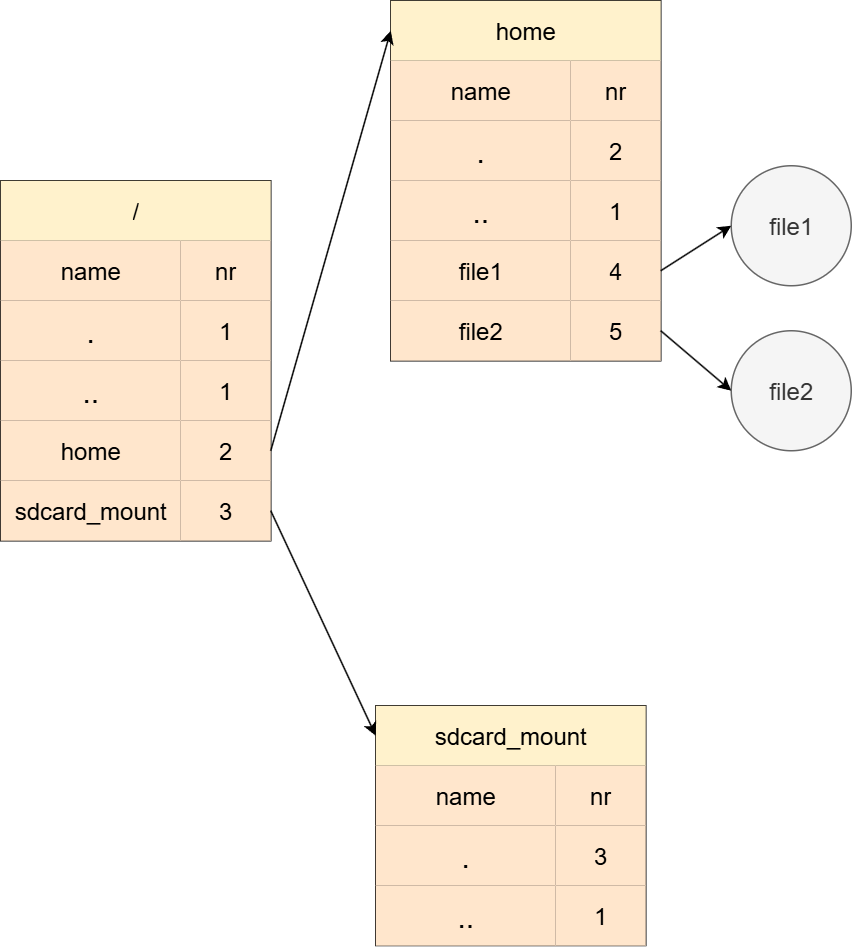

The diagram above was exported from draw.io. Its source (the exported page's mxGraphModel, read from the mxfile embedded in the PNG):
<mxGraphModel dx="1205" dy="773" grid="1" gridSize="10" guides="1" tooltips="1" connect="1" arrows="1" fold="1" page="1" pageScale="1" pageWidth="827" pageHeight="1169" math="0" shadow="0">
  <root>
    <mxCell id="0" />
    <mxCell id="1" parent="0" />
    <mxCell id="dC41f6daLRDeQGRlhNcv-26" value="" style="shape=table;startSize=0;container=1;collapsible=0;childLayout=tableLayout;fontSize=16;" vertex="1" parent="1">
      <mxGeometry x="190" y="370" width="180" height="240" as="geometry" />
    </mxCell>
    <mxCell id="dC41f6daLRDeQGRlhNcv-27" value="" style="shape=tableRow;horizontal=0;startSize=0;swimlaneHead=0;swimlaneBody=0;strokeColor=inherit;top=0;left=0;bottom=0;right=0;collapsible=0;dropTarget=0;fillColor=none;points=[[0,0.5],[1,0.5]];portConstraint=eastwest;fontSize=16;" vertex="1" parent="dC41f6daLRDeQGRlhNcv-26">
      <mxGeometry width="180" height="40" as="geometry" />
    </mxCell>
    <mxCell id="dC41f6daLRDeQGRlhNcv-28" value="/" style="shape=partialRectangle;html=1;whiteSpace=wrap;connectable=0;strokeColor=#d6b656;overflow=hidden;fillColor=#fff2cc;top=0;left=0;bottom=0;right=0;pointerEvents=1;fontSize=16;rowspan=1;colspan=3;" vertex="1" parent="dC41f6daLRDeQGRlhNcv-27">
      <mxGeometry width="180" height="40" as="geometry">
        <mxRectangle width="60" height="40" as="alternateBounds" />
      </mxGeometry>
    </mxCell>
    <mxCell id="dC41f6daLRDeQGRlhNcv-31" value="" style="shape=tableRow;horizontal=0;startSize=0;swimlaneHead=0;swimlaneBody=0;strokeColor=inherit;top=0;left=0;bottom=0;right=0;collapsible=0;dropTarget=0;fillColor=none;points=[[0,0.5],[1,0.5]];portConstraint=eastwest;fontSize=16;" vertex="1" parent="dC41f6daLRDeQGRlhNcv-26">
      <mxGeometry y="40" width="180" height="40" as="geometry" />
    </mxCell>
    <mxCell id="dC41f6daLRDeQGRlhNcv-32" value="name" style="shape=partialRectangle;html=1;whiteSpace=wrap;connectable=0;strokeColor=#d79b00;overflow=hidden;fillColor=#ffe6cc;top=0;left=0;bottom=0;right=0;pointerEvents=1;fontSize=16;rowspan=1;colspan=2;" vertex="1" parent="dC41f6daLRDeQGRlhNcv-31">
      <mxGeometry width="120" height="40" as="geometry">
        <mxRectangle width="60" height="40" as="alternateBounds" />
      </mxGeometry>
    </mxCell>
    <mxCell id="dC41f6daLRDeQGRlhNcv-34" value="nr" style="shape=partialRectangle;html=1;whiteSpace=wrap;connectable=0;strokeColor=#d79b00;overflow=hidden;fillColor=#ffe6cc;top=0;left=0;bottom=0;right=0;pointerEvents=1;fontSize=16;" vertex="1" parent="dC41f6daLRDeQGRlhNcv-31">
      <mxGeometry x="120" width="60" height="40" as="geometry">
        <mxRectangle width="60" height="40" as="alternateBounds" />
      </mxGeometry>
    </mxCell>
    <mxCell id="dC41f6daLRDeQGRlhNcv-35" value="" style="shape=tableRow;horizontal=0;startSize=0;swimlaneHead=0;swimlaneBody=0;strokeColor=inherit;top=0;left=0;bottom=0;right=0;collapsible=0;dropTarget=0;fillColor=none;points=[[0,0.5],[1,0.5]];portConstraint=eastwest;fontSize=16;" vertex="1" parent="dC41f6daLRDeQGRlhNcv-26">
      <mxGeometry y="80" width="180" height="40" as="geometry" />
    </mxCell>
    <mxCell id="dC41f6daLRDeQGRlhNcv-36" value="." style="shape=partialRectangle;html=1;whiteSpace=wrap;connectable=0;strokeColor=#d79b00;overflow=hidden;fillColor=#ffe6cc;top=0;left=0;bottom=0;right=0;pointerEvents=1;fontSize=20;rowspan=1;colspan=2;" vertex="1" parent="dC41f6daLRDeQGRlhNcv-35">
      <mxGeometry width="120" height="40" as="geometry">
        <mxRectangle width="60" height="40" as="alternateBounds" />
      </mxGeometry>
    </mxCell>
    <mxCell id="dC41f6daLRDeQGRlhNcv-38" value="1" style="shape=partialRectangle;html=1;whiteSpace=wrap;connectable=0;strokeColor=#d79b00;overflow=hidden;fillColor=#ffe6cc;top=0;left=0;bottom=0;right=0;pointerEvents=1;fontSize=16;" vertex="1" parent="dC41f6daLRDeQGRlhNcv-35">
      <mxGeometry x="120" width="60" height="40" as="geometry">
        <mxRectangle width="60" height="40" as="alternateBounds" />
      </mxGeometry>
    </mxCell>
    <mxCell id="dC41f6daLRDeQGRlhNcv-39" style="shape=tableRow;horizontal=0;startSize=0;swimlaneHead=0;swimlaneBody=0;strokeColor=inherit;top=0;left=0;bottom=0;right=0;collapsible=0;dropTarget=0;fillColor=none;points=[[0,0.5],[1,0.5]];portConstraint=eastwest;fontSize=16;" vertex="1" parent="dC41f6daLRDeQGRlhNcv-26">
      <mxGeometry y="120" width="180" height="40" as="geometry" />
    </mxCell>
    <mxCell id="dC41f6daLRDeQGRlhNcv-40" value=".." style="shape=partialRectangle;html=1;whiteSpace=wrap;connectable=0;strokeColor=#d79b00;overflow=hidden;fillColor=#ffe6cc;top=0;left=0;bottom=0;right=0;pointerEvents=1;fontSize=20;rowspan=1;colspan=2;" vertex="1" parent="dC41f6daLRDeQGRlhNcv-39">
      <mxGeometry width="120" height="40" as="geometry">
        <mxRectangle width="60" height="40" as="alternateBounds" />
      </mxGeometry>
    </mxCell>
    <mxCell id="dC41f6daLRDeQGRlhNcv-42" value="1" style="shape=partialRectangle;html=1;whiteSpace=wrap;connectable=0;strokeColor=#d79b00;overflow=hidden;fillColor=#ffe6cc;top=0;left=0;bottom=0;right=0;pointerEvents=1;fontSize=16;" vertex="1" parent="dC41f6daLRDeQGRlhNcv-39">
      <mxGeometry x="120" width="60" height="40" as="geometry">
        <mxRectangle width="60" height="40" as="alternateBounds" />
      </mxGeometry>
    </mxCell>
    <mxCell id="dC41f6daLRDeQGRlhNcv-43" style="shape=tableRow;horizontal=0;startSize=0;swimlaneHead=0;swimlaneBody=0;strokeColor=inherit;top=0;left=0;bottom=0;right=0;collapsible=0;dropTarget=0;fillColor=none;points=[[0,0.5],[1,0.5]];portConstraint=eastwest;fontSize=16;" vertex="1" parent="dC41f6daLRDeQGRlhNcv-26">
      <mxGeometry y="160" width="180" height="40" as="geometry" />
    </mxCell>
    <mxCell id="dC41f6daLRDeQGRlhNcv-44" value="home" style="shape=partialRectangle;html=1;whiteSpace=wrap;connectable=0;strokeColor=#d79b00;overflow=hidden;fillColor=#ffe6cc;top=0;left=0;bottom=0;right=0;pointerEvents=1;fontSize=16;rowspan=1;colspan=2;" vertex="1" parent="dC41f6daLRDeQGRlhNcv-43">
      <mxGeometry width="120" height="40" as="geometry">
        <mxRectangle width="60" height="40" as="alternateBounds" />
      </mxGeometry>
    </mxCell>
    <mxCell id="dC41f6daLRDeQGRlhNcv-46" value="2" style="shape=partialRectangle;html=1;whiteSpace=wrap;connectable=0;strokeColor=#d79b00;overflow=hidden;fillColor=#ffe6cc;top=0;left=0;bottom=0;right=0;pointerEvents=1;fontSize=16;" vertex="1" parent="dC41f6daLRDeQGRlhNcv-43">
      <mxGeometry x="120" width="60" height="40" as="geometry">
        <mxRectangle width="60" height="40" as="alternateBounds" />
      </mxGeometry>
    </mxCell>
    <mxCell id="dC41f6daLRDeQGRlhNcv-47" style="shape=tableRow;horizontal=0;startSize=0;swimlaneHead=0;swimlaneBody=0;strokeColor=inherit;top=0;left=0;bottom=0;right=0;collapsible=0;dropTarget=0;fillColor=none;points=[[0,0.5],[1,0.5]];portConstraint=eastwest;fontSize=16;" vertex="1" parent="dC41f6daLRDeQGRlhNcv-26">
      <mxGeometry y="200" width="180" height="40" as="geometry" />
    </mxCell>
    <mxCell id="dC41f6daLRDeQGRlhNcv-48" value="sdcard_mount" style="shape=partialRectangle;html=1;whiteSpace=wrap;connectable=0;strokeColor=#d79b00;overflow=hidden;fillColor=#ffe6cc;top=0;left=0;bottom=0;right=0;pointerEvents=1;fontSize=16;rowspan=1;colspan=2;" vertex="1" parent="dC41f6daLRDeQGRlhNcv-47">
      <mxGeometry width="120" height="40" as="geometry">
        <mxRectangle width="60" height="40" as="alternateBounds" />
      </mxGeometry>
    </mxCell>
    <mxCell id="dC41f6daLRDeQGRlhNcv-50" value="3" style="shape=partialRectangle;html=1;whiteSpace=wrap;connectable=0;strokeColor=#d79b00;overflow=hidden;fillColor=#ffe6cc;top=0;left=0;bottom=0;right=0;pointerEvents=1;fontSize=16;" vertex="1" parent="dC41f6daLRDeQGRlhNcv-47">
      <mxGeometry x="120" width="60" height="40" as="geometry">
        <mxRectangle width="60" height="40" as="alternateBounds" />
      </mxGeometry>
    </mxCell>
    <mxCell id="dC41f6daLRDeQGRlhNcv-51" value="" style="shape=table;startSize=0;container=1;collapsible=0;childLayout=tableLayout;fontSize=16;" vertex="1" parent="1">
      <mxGeometry x="450" y="250" width="180" height="240" as="geometry" />
    </mxCell>
    <mxCell id="dC41f6daLRDeQGRlhNcv-52" value="" style="shape=tableRow;horizontal=0;startSize=0;swimlaneHead=0;swimlaneBody=0;strokeColor=inherit;top=0;left=0;bottom=0;right=0;collapsible=0;dropTarget=0;fillColor=none;points=[[0,0.5],[1,0.5]];portConstraint=eastwest;fontSize=16;" vertex="1" parent="dC41f6daLRDeQGRlhNcv-51">
      <mxGeometry width="180" height="40" as="geometry" />
    </mxCell>
    <mxCell id="dC41f6daLRDeQGRlhNcv-53" value="home" style="shape=partialRectangle;html=1;whiteSpace=wrap;connectable=0;strokeColor=#d6b656;overflow=hidden;fillColor=#fff2cc;top=0;left=0;bottom=0;right=0;pointerEvents=1;fontSize=16;rowspan=1;colspan=3;" vertex="1" parent="dC41f6daLRDeQGRlhNcv-52">
      <mxGeometry width="180" height="40" as="geometry">
        <mxRectangle width="60" height="40" as="alternateBounds" />
      </mxGeometry>
    </mxCell>
    <mxCell id="dC41f6daLRDeQGRlhNcv-56" value="" style="shape=tableRow;horizontal=0;startSize=0;swimlaneHead=0;swimlaneBody=0;strokeColor=inherit;top=0;left=0;bottom=0;right=0;collapsible=0;dropTarget=0;fillColor=none;points=[[0,0.5],[1,0.5]];portConstraint=eastwest;fontSize=16;" vertex="1" parent="dC41f6daLRDeQGRlhNcv-51">
      <mxGeometry y="40" width="180" height="40" as="geometry" />
    </mxCell>
    <mxCell id="dC41f6daLRDeQGRlhNcv-57" value="name" style="shape=partialRectangle;html=1;whiteSpace=wrap;connectable=0;strokeColor=#d79b00;overflow=hidden;fillColor=#ffe6cc;top=0;left=0;bottom=0;right=0;pointerEvents=1;fontSize=16;rowspan=1;colspan=2;" vertex="1" parent="dC41f6daLRDeQGRlhNcv-56">
      <mxGeometry width="120" height="40" as="geometry">
        <mxRectangle width="60" height="40" as="alternateBounds" />
      </mxGeometry>
    </mxCell>
    <mxCell id="dC41f6daLRDeQGRlhNcv-59" value="nr" style="shape=partialRectangle;html=1;whiteSpace=wrap;connectable=0;strokeColor=#d79b00;overflow=hidden;fillColor=#ffe6cc;top=0;left=0;bottom=0;right=0;pointerEvents=1;fontSize=16;" vertex="1" parent="dC41f6daLRDeQGRlhNcv-56">
      <mxGeometry x="120" width="60" height="40" as="geometry">
        <mxRectangle width="60" height="40" as="alternateBounds" />
      </mxGeometry>
    </mxCell>
    <mxCell id="dC41f6daLRDeQGRlhNcv-60" value="" style="shape=tableRow;horizontal=0;startSize=0;swimlaneHead=0;swimlaneBody=0;strokeColor=inherit;top=0;left=0;bottom=0;right=0;collapsible=0;dropTarget=0;fillColor=none;points=[[0,0.5],[1,0.5]];portConstraint=eastwest;fontSize=16;" vertex="1" parent="dC41f6daLRDeQGRlhNcv-51">
      <mxGeometry y="80" width="180" height="40" as="geometry" />
    </mxCell>
    <mxCell id="dC41f6daLRDeQGRlhNcv-61" value="." style="shape=partialRectangle;html=1;whiteSpace=wrap;connectable=0;strokeColor=#d79b00;overflow=hidden;fillColor=#ffe6cc;top=0;left=0;bottom=0;right=0;pointerEvents=1;fontSize=20;rowspan=1;colspan=2;" vertex="1" parent="dC41f6daLRDeQGRlhNcv-60">
      <mxGeometry width="120" height="40" as="geometry">
        <mxRectangle width="60" height="40" as="alternateBounds" />
      </mxGeometry>
    </mxCell>
    <mxCell id="dC41f6daLRDeQGRlhNcv-63" value="2" style="shape=partialRectangle;html=1;whiteSpace=wrap;connectable=0;strokeColor=#d79b00;overflow=hidden;fillColor=#ffe6cc;top=0;left=0;bottom=0;right=0;pointerEvents=1;fontSize=16;" vertex="1" parent="dC41f6daLRDeQGRlhNcv-60">
      <mxGeometry x="120" width="60" height="40" as="geometry">
        <mxRectangle width="60" height="40" as="alternateBounds" />
      </mxGeometry>
    </mxCell>
    <mxCell id="dC41f6daLRDeQGRlhNcv-64" style="shape=tableRow;horizontal=0;startSize=0;swimlaneHead=0;swimlaneBody=0;strokeColor=inherit;top=0;left=0;bottom=0;right=0;collapsible=0;dropTarget=0;fillColor=none;points=[[0,0.5],[1,0.5]];portConstraint=eastwest;fontSize=16;" vertex="1" parent="dC41f6daLRDeQGRlhNcv-51">
      <mxGeometry y="120" width="180" height="40" as="geometry" />
    </mxCell>
    <mxCell id="dC41f6daLRDeQGRlhNcv-65" value=".." style="shape=partialRectangle;html=1;whiteSpace=wrap;connectable=0;strokeColor=#d79b00;overflow=hidden;fillColor=#ffe6cc;top=0;left=0;bottom=0;right=0;pointerEvents=1;fontSize=20;rowspan=1;colspan=2;" vertex="1" parent="dC41f6daLRDeQGRlhNcv-64">
      <mxGeometry width="120" height="40" as="geometry">
        <mxRectangle width="60" height="40" as="alternateBounds" />
      </mxGeometry>
    </mxCell>
    <mxCell id="dC41f6daLRDeQGRlhNcv-67" value="1" style="shape=partialRectangle;html=1;whiteSpace=wrap;connectable=0;strokeColor=#d79b00;overflow=hidden;fillColor=#ffe6cc;top=0;left=0;bottom=0;right=0;pointerEvents=1;fontSize=16;" vertex="1" parent="dC41f6daLRDeQGRlhNcv-64">
      <mxGeometry x="120" width="60" height="40" as="geometry">
        <mxRectangle width="60" height="40" as="alternateBounds" />
      </mxGeometry>
    </mxCell>
    <mxCell id="dC41f6daLRDeQGRlhNcv-68" style="shape=tableRow;horizontal=0;startSize=0;swimlaneHead=0;swimlaneBody=0;strokeColor=inherit;top=0;left=0;bottom=0;right=0;collapsible=0;dropTarget=0;fillColor=none;points=[[0,0.5],[1,0.5]];portConstraint=eastwest;fontSize=16;" vertex="1" parent="dC41f6daLRDeQGRlhNcv-51">
      <mxGeometry y="160" width="180" height="40" as="geometry" />
    </mxCell>
    <mxCell id="dC41f6daLRDeQGRlhNcv-69" value="file1" style="shape=partialRectangle;html=1;whiteSpace=wrap;connectable=0;strokeColor=#d79b00;overflow=hidden;fillColor=#ffe6cc;top=0;left=0;bottom=0;right=0;pointerEvents=1;fontSize=16;rowspan=1;colspan=2;" vertex="1" parent="dC41f6daLRDeQGRlhNcv-68">
      <mxGeometry width="120" height="40" as="geometry">
        <mxRectangle width="60" height="40" as="alternateBounds" />
      </mxGeometry>
    </mxCell>
    <mxCell id="dC41f6daLRDeQGRlhNcv-71" value="4" style="shape=partialRectangle;html=1;whiteSpace=wrap;connectable=0;strokeColor=#d79b00;overflow=hidden;fillColor=#ffe6cc;top=0;left=0;bottom=0;right=0;pointerEvents=1;fontSize=16;" vertex="1" parent="dC41f6daLRDeQGRlhNcv-68">
      <mxGeometry x="120" width="60" height="40" as="geometry">
        <mxRectangle width="60" height="40" as="alternateBounds" />
      </mxGeometry>
    </mxCell>
    <mxCell id="dC41f6daLRDeQGRlhNcv-72" style="shape=tableRow;horizontal=0;startSize=0;swimlaneHead=0;swimlaneBody=0;strokeColor=inherit;top=0;left=0;bottom=0;right=0;collapsible=0;dropTarget=0;fillColor=none;points=[[0,0.5],[1,0.5]];portConstraint=eastwest;fontSize=16;" vertex="1" parent="dC41f6daLRDeQGRlhNcv-51">
      <mxGeometry y="200" width="180" height="40" as="geometry" />
    </mxCell>
    <mxCell id="dC41f6daLRDeQGRlhNcv-73" value="file2" style="shape=partialRectangle;html=1;whiteSpace=wrap;connectable=0;strokeColor=#d79b00;overflow=hidden;fillColor=#ffe6cc;top=0;left=0;bottom=0;right=0;pointerEvents=1;fontSize=16;rowspan=1;colspan=2;" vertex="1" parent="dC41f6daLRDeQGRlhNcv-72">
      <mxGeometry width="120" height="40" as="geometry">
        <mxRectangle width="60" height="40" as="alternateBounds" />
      </mxGeometry>
    </mxCell>
    <mxCell id="dC41f6daLRDeQGRlhNcv-75" value="5" style="shape=partialRectangle;html=1;whiteSpace=wrap;connectable=0;strokeColor=#d79b00;overflow=hidden;fillColor=#ffe6cc;top=0;left=0;bottom=0;right=0;pointerEvents=1;fontSize=16;" vertex="1" parent="dC41f6daLRDeQGRlhNcv-72">
      <mxGeometry x="120" width="60" height="40" as="geometry">
        <mxRectangle width="60" height="40" as="alternateBounds" />
      </mxGeometry>
    </mxCell>
    <mxCell id="dC41f6daLRDeQGRlhNcv-76" value="file1" style="ellipse;whiteSpace=wrap;html=1;aspect=fixed;fontSize=16;fillColor=#f5f5f5;fontColor=#333333;strokeColor=#666666;" vertex="1" parent="1">
      <mxGeometry x="677" y="360" width="80" height="80" as="geometry" />
    </mxCell>
    <mxCell id="dC41f6daLRDeQGRlhNcv-77" value="" style="endArrow=classic;html=1;rounded=0;exitX=1;exitY=0.5;exitDx=0;exitDy=0;entryX=0;entryY=0.5;entryDx=0;entryDy=0;" edge="1" parent="1" source="dC41f6daLRDeQGRlhNcv-43" target="dC41f6daLRDeQGRlhNcv-52">
      <mxGeometry width="50" height="50" relative="1" as="geometry">
        <mxPoint x="570" y="720" as="sourcePoint" />
        <mxPoint x="620" y="670" as="targetPoint" />
      </mxGeometry>
    </mxCell>
    <mxCell id="dC41f6daLRDeQGRlhNcv-78" value="file2" style="ellipse;whiteSpace=wrap;html=1;aspect=fixed;fontSize=16;fillColor=#f5f5f5;fontColor=#333333;strokeColor=#666666;" vertex="1" parent="1">
      <mxGeometry x="677" y="470" width="80" height="80" as="geometry" />
    </mxCell>
    <mxCell id="dC41f6daLRDeQGRlhNcv-79" value="" style="endArrow=classic;html=1;rounded=0;exitX=1;exitY=0.5;exitDx=0;exitDy=0;entryX=0;entryY=0.5;entryDx=0;entryDy=0;" edge="1" parent="1" source="dC41f6daLRDeQGRlhNcv-68" target="dC41f6daLRDeQGRlhNcv-76">
      <mxGeometry width="50" height="50" relative="1" as="geometry">
        <mxPoint x="530" y="520" as="sourcePoint" />
        <mxPoint x="580" y="470" as="targetPoint" />
      </mxGeometry>
    </mxCell>
    <mxCell id="dC41f6daLRDeQGRlhNcv-80" value="" style="endArrow=classic;html=1;rounded=0;exitX=1;exitY=0.5;exitDx=0;exitDy=0;entryX=0;entryY=0.5;entryDx=0;entryDy=0;" edge="1" parent="1" source="dC41f6daLRDeQGRlhNcv-72" target="dC41f6daLRDeQGRlhNcv-78">
      <mxGeometry width="50" height="50" relative="1" as="geometry">
        <mxPoint x="530" y="520" as="sourcePoint" />
        <mxPoint x="580" y="470" as="targetPoint" />
      </mxGeometry>
    </mxCell>
    <mxCell id="dC41f6daLRDeQGRlhNcv-82" value="" style="shape=table;startSize=0;container=1;collapsible=0;childLayout=tableLayout;fontSize=16;" vertex="1" parent="1">
      <mxGeometry x="440" y="720" width="180" height="160" as="geometry" />
    </mxCell>
    <mxCell id="dC41f6daLRDeQGRlhNcv-83" value="" style="shape=tableRow;horizontal=0;startSize=0;swimlaneHead=0;swimlaneBody=0;strokeColor=inherit;top=0;left=0;bottom=0;right=0;collapsible=0;dropTarget=0;fillColor=none;points=[[0,0.5],[1,0.5]];portConstraint=eastwest;fontSize=16;" vertex="1" parent="dC41f6daLRDeQGRlhNcv-82">
      <mxGeometry width="180" height="40" as="geometry" />
    </mxCell>
    <mxCell id="dC41f6daLRDeQGRlhNcv-84" value="sdcard_mount" style="shape=partialRectangle;html=1;whiteSpace=wrap;connectable=0;strokeColor=#d6b656;overflow=hidden;fillColor=#fff2cc;top=0;left=0;bottom=0;right=0;pointerEvents=1;fontSize=16;rowspan=1;colspan=3;" vertex="1" parent="dC41f6daLRDeQGRlhNcv-83">
      <mxGeometry width="180" height="40" as="geometry">
        <mxRectangle width="60" height="40" as="alternateBounds" />
      </mxGeometry>
    </mxCell>
    <mxCell id="dC41f6daLRDeQGRlhNcv-87" value="" style="shape=tableRow;horizontal=0;startSize=0;swimlaneHead=0;swimlaneBody=0;strokeColor=inherit;top=0;left=0;bottom=0;right=0;collapsible=0;dropTarget=0;fillColor=none;points=[[0,0.5],[1,0.5]];portConstraint=eastwest;fontSize=16;" vertex="1" parent="dC41f6daLRDeQGRlhNcv-82">
      <mxGeometry y="40" width="180" height="40" as="geometry" />
    </mxCell>
    <mxCell id="dC41f6daLRDeQGRlhNcv-88" value="name" style="shape=partialRectangle;html=1;whiteSpace=wrap;connectable=0;strokeColor=#d79b00;overflow=hidden;fillColor=#ffe6cc;top=0;left=0;bottom=0;right=0;pointerEvents=1;fontSize=16;rowspan=1;colspan=2;" vertex="1" parent="dC41f6daLRDeQGRlhNcv-87">
      <mxGeometry width="120" height="40" as="geometry">
        <mxRectangle width="60" height="40" as="alternateBounds" />
      </mxGeometry>
    </mxCell>
    <mxCell id="dC41f6daLRDeQGRlhNcv-90" value="nr" style="shape=partialRectangle;html=1;whiteSpace=wrap;connectable=0;strokeColor=#d79b00;overflow=hidden;fillColor=#ffe6cc;top=0;left=0;bottom=0;right=0;pointerEvents=1;fontSize=16;" vertex="1" parent="dC41f6daLRDeQGRlhNcv-87">
      <mxGeometry x="120" width="60" height="40" as="geometry">
        <mxRectangle width="60" height="40" as="alternateBounds" />
      </mxGeometry>
    </mxCell>
    <mxCell id="dC41f6daLRDeQGRlhNcv-91" value="" style="shape=tableRow;horizontal=0;startSize=0;swimlaneHead=0;swimlaneBody=0;strokeColor=inherit;top=0;left=0;bottom=0;right=0;collapsible=0;dropTarget=0;fillColor=none;points=[[0,0.5],[1,0.5]];portConstraint=eastwest;fontSize=16;" vertex="1" parent="dC41f6daLRDeQGRlhNcv-82">
      <mxGeometry y="80" width="180" height="40" as="geometry" />
    </mxCell>
    <mxCell id="dC41f6daLRDeQGRlhNcv-92" value="." style="shape=partialRectangle;html=1;whiteSpace=wrap;connectable=0;strokeColor=#d79b00;overflow=hidden;fillColor=#ffe6cc;top=0;left=0;bottom=0;right=0;pointerEvents=1;fontSize=20;rowspan=1;colspan=2;" vertex="1" parent="dC41f6daLRDeQGRlhNcv-91">
      <mxGeometry width="120" height="40" as="geometry">
        <mxRectangle width="60" height="40" as="alternateBounds" />
      </mxGeometry>
    </mxCell>
    <mxCell id="dC41f6daLRDeQGRlhNcv-94" value="3" style="shape=partialRectangle;html=1;whiteSpace=wrap;connectable=0;strokeColor=#d79b00;overflow=hidden;fillColor=#ffe6cc;top=0;left=0;bottom=0;right=0;pointerEvents=1;fontSize=16;" vertex="1" parent="dC41f6daLRDeQGRlhNcv-91">
      <mxGeometry x="120" width="60" height="40" as="geometry">
        <mxRectangle width="60" height="40" as="alternateBounds" />
      </mxGeometry>
    </mxCell>
    <mxCell id="dC41f6daLRDeQGRlhNcv-95" style="shape=tableRow;horizontal=0;startSize=0;swimlaneHead=0;swimlaneBody=0;strokeColor=inherit;top=0;left=0;bottom=0;right=0;collapsible=0;dropTarget=0;fillColor=none;points=[[0,0.5],[1,0.5]];portConstraint=eastwest;fontSize=16;" vertex="1" parent="dC41f6daLRDeQGRlhNcv-82">
      <mxGeometry y="120" width="180" height="40" as="geometry" />
    </mxCell>
    <mxCell id="dC41f6daLRDeQGRlhNcv-96" value=".." style="shape=partialRectangle;html=1;whiteSpace=wrap;connectable=0;strokeColor=#d79b00;overflow=hidden;fillColor=#ffe6cc;top=0;left=0;bottom=0;right=0;pointerEvents=1;fontSize=20;rowspan=1;colspan=2;" vertex="1" parent="dC41f6daLRDeQGRlhNcv-95">
      <mxGeometry width="120" height="40" as="geometry">
        <mxRectangle width="60" height="40" as="alternateBounds" />
      </mxGeometry>
    </mxCell>
    <mxCell id="dC41f6daLRDeQGRlhNcv-98" value="1" style="shape=partialRectangle;html=1;whiteSpace=wrap;connectable=0;strokeColor=#d79b00;overflow=hidden;fillColor=#ffe6cc;top=0;left=0;bottom=0;right=0;pointerEvents=1;fontSize=16;" vertex="1" parent="dC41f6daLRDeQGRlhNcv-95">
      <mxGeometry x="120" width="60" height="40" as="geometry">
        <mxRectangle width="60" height="40" as="alternateBounds" />
      </mxGeometry>
    </mxCell>
    <mxCell id="dC41f6daLRDeQGRlhNcv-99" value="" style="endArrow=classic;html=1;rounded=0;exitX=1;exitY=0.5;exitDx=0;exitDy=0;entryX=0;entryY=0.5;entryDx=0;entryDy=0;" edge="1" parent="1" source="dC41f6daLRDeQGRlhNcv-47" target="dC41f6daLRDeQGRlhNcv-83">
      <mxGeometry width="50" height="50" relative="1" as="geometry">
        <mxPoint x="560" y="600" as="sourcePoint" />
        <mxPoint x="610" y="550" as="targetPoint" />
      </mxGeometry>
    </mxCell>
  </root>
</mxGraphModel>